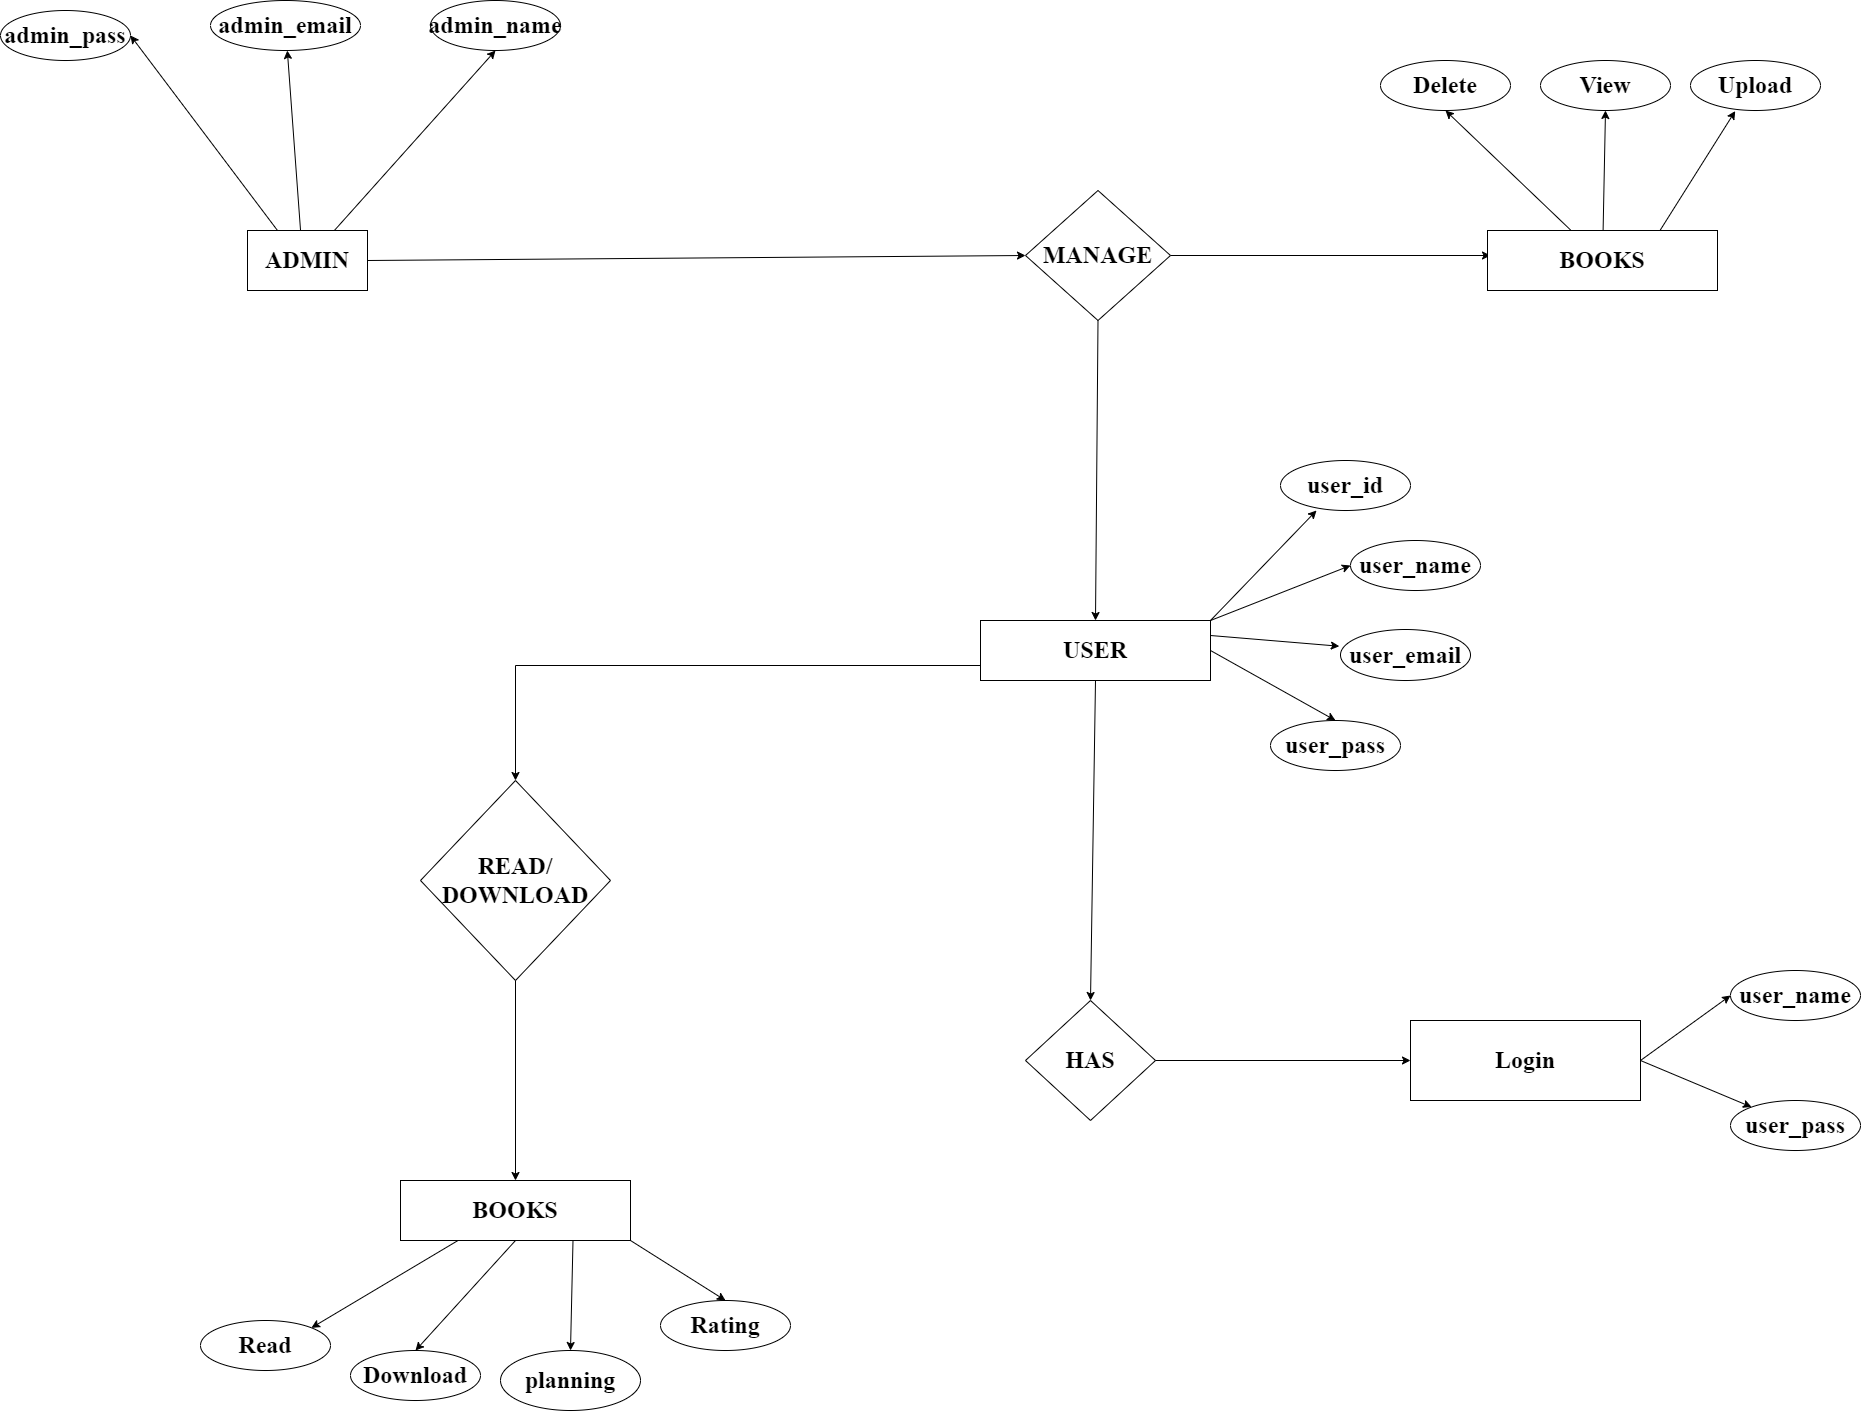

The diagram above was exported from draw.io. Its source (the exported page's mxGraphModel, read from the mxfile embedded in the PNG):
<mxGraphModel dx="3612" dy="2594" grid="1" gridSize="10" guides="1" tooltips="1" connect="1" arrows="1" fold="1" page="1" pageScale="1" pageWidth="827" pageHeight="1169" math="0" shadow="0" extFonts="Permanent Marker^https://fonts.googleapis.com/css?family=Permanent+Marker">
  <root>
    <mxCell id="0" />
    <mxCell id="1" parent="0" />
    <mxCell id="6jHDaF_NGS-_tLkavg3u-95" value="ADMIN" style="rounded=0;whiteSpace=wrap;html=1;fontFamily=Times New Roman;fontSize=24;labelBackgroundColor=none;fontStyle=1" vertex="1" parent="1">
      <mxGeometry x="-383" y="-740" width="120" height="60" as="geometry" />
    </mxCell>
    <mxCell id="6jHDaF_NGS-_tLkavg3u-96" style="edgeStyle=orthogonalEdgeStyle;rounded=0;orthogonalLoop=1;jettySize=auto;html=1;fontFamily=Times New Roman;fontSize=24;labelBackgroundColor=none;fontColor=default;fontStyle=1" edge="1" parent="1" source="6jHDaF_NGS-_tLkavg3u-98">
      <mxGeometry relative="1" as="geometry">
        <mxPoint x="960" y="-715" as="targetPoint" />
      </mxGeometry>
    </mxCell>
    <mxCell id="6jHDaF_NGS-_tLkavg3u-97" style="edgeStyle=orthogonalEdgeStyle;rounded=0;orthogonalLoop=1;jettySize=auto;html=1;fontFamily=Times New Roman;fontSize=24;labelBackgroundColor=none;fontColor=default;fontStyle=1" edge="1" parent="1" source="6jHDaF_NGS-_tLkavg3u-98">
      <mxGeometry relative="1" as="geometry">
        <mxPoint x="860" y="-715" as="targetPoint" />
      </mxGeometry>
    </mxCell>
    <mxCell id="6jHDaF_NGS-_tLkavg3u-98" value="MANAGE" style="rhombus;whiteSpace=wrap;html=1;rounded=0;fontFamily=Times New Roman;fontSize=24;labelBackgroundColor=none;fontStyle=1" vertex="1" parent="1">
      <mxGeometry x="395" y="-780" width="145" height="130" as="geometry" />
    </mxCell>
    <mxCell id="6jHDaF_NGS-_tLkavg3u-143" style="edgeStyle=orthogonalEdgeStyle;rounded=0;orthogonalLoop=1;jettySize=auto;html=1;exitX=0;exitY=0.75;exitDx=0;exitDy=0;" edge="1" parent="1" source="6jHDaF_NGS-_tLkavg3u-100" target="6jHDaF_NGS-_tLkavg3u-125">
      <mxGeometry relative="1" as="geometry">
        <mxPoint x="-119.99999999999955" y="-304" as="targetPoint" />
      </mxGeometry>
    </mxCell>
    <mxCell id="6jHDaF_NGS-_tLkavg3u-100" value="USER" style="rounded=0;whiteSpace=wrap;html=1;fontFamily=Times New Roman;fontSize=24;labelBackgroundColor=none;fontStyle=1" vertex="1" parent="1">
      <mxGeometry x="350" y="-350" width="230" height="60" as="geometry" />
    </mxCell>
    <mxCell id="6jHDaF_NGS-_tLkavg3u-101" value="" style="endArrow=classic;html=1;rounded=0;fontFamily=Times New Roman;fontSize=24;exitX=0.5;exitY=1;exitDx=0;exitDy=0;entryX=0.5;entryY=0;entryDx=0;entryDy=0;labelBackgroundColor=none;fontColor=default;fontStyle=1" edge="1" parent="1" source="6jHDaF_NGS-_tLkavg3u-98" target="6jHDaF_NGS-_tLkavg3u-100">
      <mxGeometry width="50" height="50" relative="1" as="geometry">
        <mxPoint x="570" y="470" as="sourcePoint" />
        <mxPoint x="620" y="420" as="targetPoint" />
      </mxGeometry>
    </mxCell>
    <mxCell id="6jHDaF_NGS-_tLkavg3u-102" value="HAS" style="rhombus;whiteSpace=wrap;html=1;rounded=0;fontFamily=Times New Roman;fontSize=24;labelBackgroundColor=none;fontStyle=1" vertex="1" parent="1">
      <mxGeometry x="395" y="30" width="130" height="120" as="geometry" />
    </mxCell>
    <mxCell id="6jHDaF_NGS-_tLkavg3u-103" value="" style="endArrow=classic;html=1;rounded=0;fontFamily=Times New Roman;fontSize=24;exitX=1;exitY=0.5;exitDx=0;exitDy=0;entryX=0;entryY=0.5;entryDx=0;entryDy=0;labelBackgroundColor=none;fontColor=default;fontStyle=1" edge="1" parent="1" source="6jHDaF_NGS-_tLkavg3u-95" target="6jHDaF_NGS-_tLkavg3u-98">
      <mxGeometry width="50" height="50" relative="1" as="geometry">
        <mxPoint x="570" y="480" as="sourcePoint" />
        <mxPoint x="620" y="430" as="targetPoint" />
      </mxGeometry>
    </mxCell>
    <mxCell id="6jHDaF_NGS-_tLkavg3u-104" value="user_id" style="ellipse;whiteSpace=wrap;html=1;rounded=0;fontFamily=Times New Roman;fontSize=24;labelBackgroundColor=none;fontStyle=1" vertex="1" parent="1">
      <mxGeometry x="650" y="-510" width="130" height="50" as="geometry" />
    </mxCell>
    <mxCell id="6jHDaF_NGS-_tLkavg3u-105" value="user_name" style="ellipse;whiteSpace=wrap;html=1;rounded=0;fontFamily=Times New Roman;fontSize=24;labelBackgroundColor=none;fontStyle=1" vertex="1" parent="1">
      <mxGeometry x="720" y="-430" width="130" height="50" as="geometry" />
    </mxCell>
    <mxCell id="6jHDaF_NGS-_tLkavg3u-106" value="user_email" style="ellipse;whiteSpace=wrap;html=1;rounded=0;fontFamily=Times New Roman;fontSize=24;labelBackgroundColor=none;fontStyle=1" vertex="1" parent="1">
      <mxGeometry x="710" y="-341" width="130" height="51" as="geometry" />
    </mxCell>
    <mxCell id="6jHDaF_NGS-_tLkavg3u-107" value="" style="endArrow=classic;html=1;rounded=0;fontFamily=Times New Roman;fontSize=24;entryX=0.277;entryY=1;entryDx=0;entryDy=0;entryPerimeter=0;exitX=1;exitY=0;exitDx=0;exitDy=0;labelBackgroundColor=none;fontColor=default;fontStyle=1" edge="1" parent="1" source="6jHDaF_NGS-_tLkavg3u-100" target="6jHDaF_NGS-_tLkavg3u-104">
      <mxGeometry width="50" height="50" relative="1" as="geometry">
        <mxPoint x="620" y="410" as="sourcePoint" />
        <mxPoint x="620" y="430" as="targetPoint" />
      </mxGeometry>
    </mxCell>
    <mxCell id="6jHDaF_NGS-_tLkavg3u-108" value="user_pass" style="ellipse;whiteSpace=wrap;html=1;rounded=0;fontFamily=Times New Roman;fontSize=24;labelBackgroundColor=none;fontStyle=1" vertex="1" parent="1">
      <mxGeometry x="640" y="-250" width="130" height="50" as="geometry" />
    </mxCell>
    <mxCell id="6jHDaF_NGS-_tLkavg3u-109" value="Login" style="rounded=0;whiteSpace=wrap;html=1;fontFamily=Times New Roman;fontSize=24;labelBackgroundColor=none;fontStyle=1" vertex="1" parent="1">
      <mxGeometry x="780" y="50" width="230" height="80" as="geometry" />
    </mxCell>
    <mxCell id="6jHDaF_NGS-_tLkavg3u-110" value="admin_name" style="ellipse;whiteSpace=wrap;html=1;rounded=0;fontFamily=Times New Roman;fontSize=24;labelBackgroundColor=none;fontStyle=1" vertex="1" parent="1">
      <mxGeometry x="-200" y="-970" width="130" height="50" as="geometry" />
    </mxCell>
    <mxCell id="6jHDaF_NGS-_tLkavg3u-111" value="admin_email" style="ellipse;whiteSpace=wrap;html=1;rounded=0;fontFamily=Times New Roman;fontSize=24;labelBackgroundColor=none;fontStyle=1" vertex="1" parent="1">
      <mxGeometry x="-420" y="-970" width="150" height="50" as="geometry" />
    </mxCell>
    <mxCell id="6jHDaF_NGS-_tLkavg3u-112" value="admin_pass" style="ellipse;whiteSpace=wrap;html=1;rounded=0;fontFamily=Times New Roman;fontSize=24;labelBackgroundColor=none;fontStyle=1" vertex="1" parent="1">
      <mxGeometry x="-630" y="-960" width="130" height="50" as="geometry" />
    </mxCell>
    <mxCell id="6jHDaF_NGS-_tLkavg3u-113" value="" style="endArrow=classic;html=1;rounded=0;fontFamily=Times New Roman;fontSize=24;entryX=0.5;entryY=1;entryDx=0;entryDy=0;labelBackgroundColor=none;fontColor=default;fontStyle=1" edge="1" parent="1" source="6jHDaF_NGS-_tLkavg3u-95" target="6jHDaF_NGS-_tLkavg3u-110">
      <mxGeometry width="50" height="50" relative="1" as="geometry">
        <mxPoint x="570" y="280" as="sourcePoint" />
        <mxPoint x="620" y="230" as="targetPoint" />
      </mxGeometry>
    </mxCell>
    <mxCell id="6jHDaF_NGS-_tLkavg3u-114" value="" style="endArrow=classic;html=1;rounded=0;fontFamily=Times New Roman;fontSize=24;exitX=0.442;exitY=0;exitDx=0;exitDy=0;exitPerimeter=0;labelBackgroundColor=none;fontColor=default;fontStyle=1" edge="1" parent="1" source="6jHDaF_NGS-_tLkavg3u-95" target="6jHDaF_NGS-_tLkavg3u-111">
      <mxGeometry width="50" height="50" relative="1" as="geometry">
        <mxPoint x="254" y="125" as="sourcePoint" />
        <mxPoint x="265" y="50" as="targetPoint" />
      </mxGeometry>
    </mxCell>
    <mxCell id="6jHDaF_NGS-_tLkavg3u-115" value="" style="endArrow=classic;html=1;rounded=0;fontFamily=Times New Roman;fontSize=24;entryX=1;entryY=0.5;entryDx=0;entryDy=0;exitX=0.25;exitY=0;exitDx=0;exitDy=0;labelBackgroundColor=none;fontColor=default;fontStyle=1" edge="1" parent="1" source="6jHDaF_NGS-_tLkavg3u-95" target="6jHDaF_NGS-_tLkavg3u-112">
      <mxGeometry width="50" height="50" relative="1" as="geometry">
        <mxPoint x="-360" y="-750" as="sourcePoint" />
        <mxPoint x="149" y="77" as="targetPoint" />
      </mxGeometry>
    </mxCell>
    <mxCell id="6jHDaF_NGS-_tLkavg3u-116" value="" style="endArrow=classic;html=1;rounded=0;fontFamily=Times New Roman;fontSize=24;entryX=0;entryY=0.5;entryDx=0;entryDy=0;exitX=1;exitY=0;exitDx=0;exitDy=0;labelBackgroundColor=none;fontColor=default;fontStyle=1" edge="1" parent="1" source="6jHDaF_NGS-_tLkavg3u-100" target="6jHDaF_NGS-_tLkavg3u-105">
      <mxGeometry width="50" height="50" relative="1" as="geometry">
        <mxPoint x="533" y="-340" as="sourcePoint" />
        <mxPoint x="696" y="-450" as="targetPoint" />
      </mxGeometry>
    </mxCell>
    <mxCell id="6jHDaF_NGS-_tLkavg3u-117" value="" style="endArrow=classic;html=1;rounded=0;fontFamily=Times New Roman;fontSize=24;entryX=-0.009;entryY=0.328;entryDx=0;entryDy=0;exitX=1;exitY=0.25;exitDx=0;exitDy=0;entryPerimeter=0;labelBackgroundColor=none;fontColor=default;fontStyle=1" edge="1" parent="1" source="6jHDaF_NGS-_tLkavg3u-100" target="6jHDaF_NGS-_tLkavg3u-106">
      <mxGeometry width="50" height="50" relative="1" as="geometry">
        <mxPoint x="590" y="-340" as="sourcePoint" />
        <mxPoint x="730" y="-395" as="targetPoint" />
      </mxGeometry>
    </mxCell>
    <mxCell id="6jHDaF_NGS-_tLkavg3u-118" value="" style="endArrow=classic;html=1;rounded=0;fontFamily=Times New Roman;fontSize=24;entryX=0.5;entryY=0;entryDx=0;entryDy=0;exitX=1;exitY=0.5;exitDx=0;exitDy=0;labelBackgroundColor=none;fontColor=default;fontStyle=1" edge="1" parent="1" source="6jHDaF_NGS-_tLkavg3u-100" target="6jHDaF_NGS-_tLkavg3u-108">
      <mxGeometry width="50" height="50" relative="1" as="geometry">
        <mxPoint x="600" y="-330" as="sourcePoint" />
        <mxPoint x="740" y="-385" as="targetPoint" />
      </mxGeometry>
    </mxCell>
    <mxCell id="6jHDaF_NGS-_tLkavg3u-119" value="" style="endArrow=classic;html=1;rounded=0;fontFamily=Times New Roman;fontSize=24;exitX=0.5;exitY=1;exitDx=0;exitDy=0;entryX=0.5;entryY=0;entryDx=0;entryDy=0;labelBackgroundColor=none;fontColor=default;fontStyle=1" edge="1" parent="1" source="6jHDaF_NGS-_tLkavg3u-100" target="6jHDaF_NGS-_tLkavg3u-102">
      <mxGeometry width="50" height="50" relative="1" as="geometry">
        <mxPoint x="450" y="-220" as="sourcePoint" />
        <mxPoint x="500" y="-270" as="targetPoint" />
      </mxGeometry>
    </mxCell>
    <mxCell id="6jHDaF_NGS-_tLkavg3u-120" value="" style="endArrow=classic;html=1;rounded=0;fontFamily=Times New Roman;fontSize=24;exitX=1;exitY=0.5;exitDx=0;exitDy=0;entryX=0;entryY=0.5;entryDx=0;entryDy=0;labelBackgroundColor=none;fontColor=default;fontStyle=1" edge="1" parent="1" source="6jHDaF_NGS-_tLkavg3u-102" target="6jHDaF_NGS-_tLkavg3u-109">
      <mxGeometry width="50" height="50" relative="1" as="geometry">
        <mxPoint x="420" y="-80" as="sourcePoint" />
        <mxPoint x="470" y="-130" as="targetPoint" />
      </mxGeometry>
    </mxCell>
    <mxCell id="6jHDaF_NGS-_tLkavg3u-121" value="user_name" style="ellipse;whiteSpace=wrap;html=1;rounded=0;fontFamily=Times New Roman;fontSize=24;labelBackgroundColor=none;fontStyle=1" vertex="1" parent="1">
      <mxGeometry x="1100" width="130" height="50" as="geometry" />
    </mxCell>
    <mxCell id="6jHDaF_NGS-_tLkavg3u-122" value="user_pass" style="ellipse;whiteSpace=wrap;html=1;rounded=0;fontFamily=Times New Roman;fontSize=24;labelBackgroundColor=none;fontStyle=1" vertex="1" parent="1">
      <mxGeometry x="1100" y="130" width="130" height="50" as="geometry" />
    </mxCell>
    <mxCell id="6jHDaF_NGS-_tLkavg3u-123" value="" style="endArrow=classic;html=1;rounded=0;fontFamily=Times New Roman;fontSize=24;entryX=0;entryY=0.5;entryDx=0;entryDy=0;exitX=1;exitY=0.5;exitDx=0;exitDy=0;labelBackgroundColor=none;fontColor=default;fontStyle=1" edge="1" parent="1" source="6jHDaF_NGS-_tLkavg3u-109" target="6jHDaF_NGS-_tLkavg3u-121">
      <mxGeometry width="50" height="50" relative="1" as="geometry">
        <mxPoint x="990" y="200" as="sourcePoint" />
        <mxPoint x="1040" y="150" as="targetPoint" />
      </mxGeometry>
    </mxCell>
    <mxCell id="6jHDaF_NGS-_tLkavg3u-124" value="" style="endArrow=classic;html=1;rounded=0;fontFamily=Times New Roman;fontSize=24;exitX=1;exitY=0.5;exitDx=0;exitDy=0;labelBackgroundColor=none;fontColor=default;fontStyle=1" edge="1" parent="1" source="6jHDaF_NGS-_tLkavg3u-109" target="6jHDaF_NGS-_tLkavg3u-122">
      <mxGeometry width="50" height="50" relative="1" as="geometry">
        <mxPoint x="1020" y="100" as="sourcePoint" />
        <mxPoint x="1110" y="35" as="targetPoint" />
      </mxGeometry>
    </mxCell>
    <mxCell id="6jHDaF_NGS-_tLkavg3u-125" value="READ/&lt;br&gt;DOWNLOAD" style="rhombus;whiteSpace=wrap;html=1;rounded=0;fontFamily=Times New Roman;fontSize=24;labelBackgroundColor=none;fontStyle=1" vertex="1" parent="1">
      <mxGeometry x="-210" y="-190" width="190" height="200" as="geometry" />
    </mxCell>
    <mxCell id="6jHDaF_NGS-_tLkavg3u-126" value="BOOKS" style="rounded=0;whiteSpace=wrap;html=1;fontFamily=Times New Roman;fontSize=24;labelBackgroundColor=none;fontStyle=1" vertex="1" parent="1">
      <mxGeometry x="857" y="-740" width="230" height="60" as="geometry" />
    </mxCell>
    <mxCell id="6jHDaF_NGS-_tLkavg3u-127" value="BOOKS" style="rounded=0;whiteSpace=wrap;html=1;fontFamily=Times New Roman;fontSize=24;labelBackgroundColor=none;fontStyle=1" vertex="1" parent="1">
      <mxGeometry x="-230" y="210" width="230" height="60" as="geometry" />
    </mxCell>
    <mxCell id="6jHDaF_NGS-_tLkavg3u-128" value="" style="endArrow=classic;html=1;rounded=0;fontFamily=Times New Roman;fontSize=24;exitX=0.5;exitY=1;exitDx=0;exitDy=0;entryX=0.5;entryY=0;entryDx=0;entryDy=0;labelBackgroundColor=none;fontColor=default;fontStyle=1" edge="1" parent="1" source="6jHDaF_NGS-_tLkavg3u-125" target="6jHDaF_NGS-_tLkavg3u-127">
      <mxGeometry width="50" height="50" relative="1" as="geometry">
        <mxPoint x="260" y="60" as="sourcePoint" />
        <mxPoint x="310" y="10" as="targetPoint" />
      </mxGeometry>
    </mxCell>
    <mxCell id="6jHDaF_NGS-_tLkavg3u-129" value="Download" style="ellipse;whiteSpace=wrap;html=1;rounded=0;fontFamily=Times New Roman;fontSize=24;labelBackgroundColor=none;fontStyle=1" vertex="1" parent="1">
      <mxGeometry x="-280" y="380" width="130" height="50" as="geometry" />
    </mxCell>
    <mxCell id="6jHDaF_NGS-_tLkavg3u-130" value="planning" style="ellipse;whiteSpace=wrap;html=1;rounded=0;fontFamily=Times New Roman;fontSize=24;labelBackgroundColor=none;fontStyle=1" vertex="1" parent="1">
      <mxGeometry x="-130" y="380" width="140" height="60" as="geometry" />
    </mxCell>
    <mxCell id="6jHDaF_NGS-_tLkavg3u-131" value="Rating" style="ellipse;whiteSpace=wrap;html=1;rounded=0;fontFamily=Times New Roman;fontSize=24;labelBackgroundColor=none;fontStyle=1" vertex="1" parent="1">
      <mxGeometry x="30" y="330" width="130" height="50" as="geometry" />
    </mxCell>
    <mxCell id="6jHDaF_NGS-_tLkavg3u-132" value="" style="endArrow=classic;html=1;rounded=0;fontFamily=Times New Roman;fontSize=24;exitX=0.25;exitY=1;exitDx=0;exitDy=0;labelBackgroundColor=none;fontColor=default;fontStyle=1;entryX=1;entryY=0;entryDx=0;entryDy=0;" edge="1" parent="1" source="6jHDaF_NGS-_tLkavg3u-127" target="6jHDaF_NGS-_tLkavg3u-144">
      <mxGeometry width="50" height="50" relative="1" as="geometry">
        <mxPoint x="-157" y="90" as="sourcePoint" />
        <mxPoint x="-330" y="320" as="targetPoint" />
      </mxGeometry>
    </mxCell>
    <mxCell id="6jHDaF_NGS-_tLkavg3u-133" value="" style="endArrow=classic;html=1;rounded=0;fontFamily=Times New Roman;fontSize=24;exitX=0.5;exitY=1;exitDx=0;exitDy=0;entryX=0.5;entryY=0;entryDx=0;entryDy=0;labelBackgroundColor=none;fontColor=default;fontStyle=1" edge="1" parent="1" source="6jHDaF_NGS-_tLkavg3u-127" target="6jHDaF_NGS-_tLkavg3u-129">
      <mxGeometry width="50" height="50" relative="1" as="geometry">
        <mxPoint x="-162" y="280" as="sourcePoint" />
        <mxPoint x="-328" y="330" as="targetPoint" />
      </mxGeometry>
    </mxCell>
    <mxCell id="6jHDaF_NGS-_tLkavg3u-134" value="" style="endArrow=classic;html=1;rounded=0;fontFamily=Times New Roman;fontSize=24;exitX=0.75;exitY=1;exitDx=0;exitDy=0;entryX=0.5;entryY=0;entryDx=0;entryDy=0;labelBackgroundColor=none;fontColor=default;fontStyle=1" edge="1" parent="1" source="6jHDaF_NGS-_tLkavg3u-127" target="6jHDaF_NGS-_tLkavg3u-130">
      <mxGeometry width="50" height="50" relative="1" as="geometry">
        <mxPoint x="260" y="60" as="sourcePoint" />
        <mxPoint x="310" y="10" as="targetPoint" />
      </mxGeometry>
    </mxCell>
    <mxCell id="6jHDaF_NGS-_tLkavg3u-135" value="" style="endArrow=classic;html=1;rounded=0;fontFamily=Times New Roman;fontSize=24;exitX=1;exitY=1;exitDx=0;exitDy=0;entryX=0.5;entryY=0;entryDx=0;entryDy=0;exitPerimeter=0;labelBackgroundColor=none;fontColor=default;fontStyle=1" edge="1" parent="1" source="6jHDaF_NGS-_tLkavg3u-127" target="6jHDaF_NGS-_tLkavg3u-131">
      <mxGeometry width="50" height="50" relative="1" as="geometry">
        <mxPoint x="260" y="60" as="sourcePoint" />
        <mxPoint x="310" y="10" as="targetPoint" />
      </mxGeometry>
    </mxCell>
    <mxCell id="6jHDaF_NGS-_tLkavg3u-136" value="Upload" style="ellipse;whiteSpace=wrap;html=1;rounded=0;fontFamily=Times New Roman;fontSize=24;labelBackgroundColor=none;fontStyle=1" vertex="1" parent="1">
      <mxGeometry x="1060" y="-910" width="130" height="50" as="geometry" />
    </mxCell>
    <mxCell id="6jHDaF_NGS-_tLkavg3u-137" value="" style="endArrow=classic;html=1;rounded=0;fontFamily=Times New Roman;fontSize=24;entryX=0.344;entryY=1.011;entryDx=0;entryDy=0;entryPerimeter=0;exitX=0.75;exitY=0;exitDx=0;exitDy=0;labelBackgroundColor=none;fontColor=default;fontStyle=1" edge="1" parent="1" source="6jHDaF_NGS-_tLkavg3u-126" target="6jHDaF_NGS-_tLkavg3u-136">
      <mxGeometry width="50" height="50" relative="1" as="geometry">
        <mxPoint x="400" y="-740" as="sourcePoint" />
        <mxPoint x="450" y="-790" as="targetPoint" />
      </mxGeometry>
    </mxCell>
    <mxCell id="6jHDaF_NGS-_tLkavg3u-138" value="View" style="ellipse;whiteSpace=wrap;html=1;rounded=0;fontFamily=Times New Roman;fontSize=24;labelBackgroundColor=none;fontStyle=1" vertex="1" parent="1">
      <mxGeometry x="910" y="-910" width="130" height="50" as="geometry" />
    </mxCell>
    <mxCell id="6jHDaF_NGS-_tLkavg3u-139" value="" style="endArrow=classic;html=1;rounded=0;fontFamily=Times New Roman;fontSize=24;entryX=0.5;entryY=1;entryDx=0;entryDy=0;labelBackgroundColor=none;fontColor=default;fontStyle=1" edge="1" parent="1" source="6jHDaF_NGS-_tLkavg3u-126" target="6jHDaF_NGS-_tLkavg3u-138">
      <mxGeometry width="50" height="50" relative="1" as="geometry">
        <mxPoint x="400" y="-740" as="sourcePoint" />
        <mxPoint x="450" y="-790" as="targetPoint" />
      </mxGeometry>
    </mxCell>
    <mxCell id="6jHDaF_NGS-_tLkavg3u-140" value="Delete" style="ellipse;whiteSpace=wrap;html=1;rounded=0;fontFamily=Times New Roman;fontSize=24;labelBackgroundColor=none;fontStyle=1" vertex="1" parent="1">
      <mxGeometry x="750" y="-910" width="130" height="50" as="geometry" />
    </mxCell>
    <mxCell id="6jHDaF_NGS-_tLkavg3u-141" value="" style="endArrow=classic;html=1;rounded=0;fontFamily=Times New Roman;fontSize=24;entryX=0.5;entryY=1;entryDx=0;entryDy=0;labelBackgroundColor=none;fontColor=default;fontStyle=1" edge="1" parent="1" source="6jHDaF_NGS-_tLkavg3u-126" target="6jHDaF_NGS-_tLkavg3u-140">
      <mxGeometry width="50" height="50" relative="1" as="geometry">
        <mxPoint x="400" y="-740" as="sourcePoint" />
        <mxPoint x="450" y="-790" as="targetPoint" />
      </mxGeometry>
    </mxCell>
    <mxCell id="6jHDaF_NGS-_tLkavg3u-144" value="Read" style="ellipse;whiteSpace=wrap;html=1;rounded=0;fontFamily=Times New Roman;fontSize=24;labelBackgroundColor=none;fontStyle=1" vertex="1" parent="1">
      <mxGeometry x="-430" y="350" width="130" height="50" as="geometry" />
    </mxCell>
  </root>
</mxGraphModel>